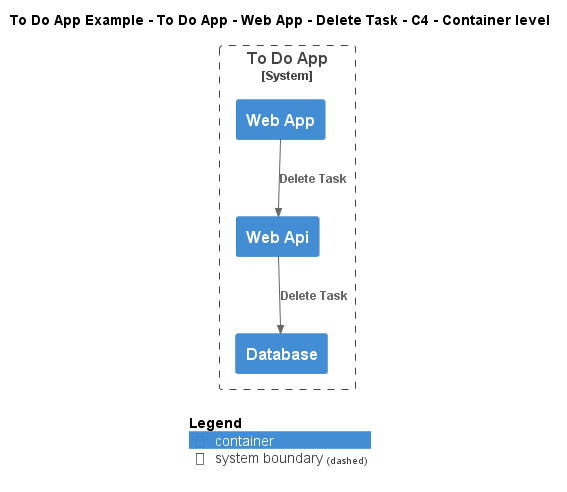

The diagram above was rendered by PlantUML. Its source (embedded in the PNG):
@startuml
!include ..\..\..\..\..\..\..\.c4s\C4_Container.puml

AddElementTag("c4interflow:lifecycle:new", $bgColor=green, $fontColor=#ffffff, $borderColor=green, $shadowing="False")
AddElementTag("c4interflow:lifecycle:changed", $bgColor=orange, $fontColor=#ffffff, $borderColor=orange, $shadowing="False")
AddElementTag("c4interflow:lifecycle:removed", $bgColor=red, $fontColor=#ffffff, $borderColor=red, $shadowing="False")

AddRelTag("c4interflow:lifecycle:new", $textColor=green, $lineColor=green)
AddRelTag("c4interflow:lifecycle:changed", $textColor=orange, $lineColor=orange)
AddRelTag("c4interflow:lifecycle:removed", $textColor=red, $lineColor=red)

SHOW_PERSON_PORTRAIT()
LAYOUT_TOP_DOWN()

skinparam linetype polyline

title To Do App Example - To Do App - Web App - Delete Task - C4 - Container level


System_Boundary(ToDoAppExample.SoftwareSystems.ToDoApp, "To Do App") {
    Container(ToDoAppExample.SoftwareSystems.ToDoApp.Containers.WebApp, "Web App", "", "")
    Container(ToDoAppExample.SoftwareSystems.ToDoApp.Containers.WebApi, "Web Api", "", "")
    Container(ToDoAppExample.SoftwareSystems.ToDoApp.Containers.Database, "Database", "", "")
}

Rel(ToDoAppExample.SoftwareSystems.ToDoApp.Containers.WebApp, ToDoAppExample.SoftwareSystems.ToDoApp.Containers.WebApi, "Delete Task")
Rel(ToDoAppExample.SoftwareSystems.ToDoApp.Containers.WebApi, ToDoAppExample.SoftwareSystems.ToDoApp.Containers.Database, "Delete Task")


SHOW_LEGEND()
@enduml